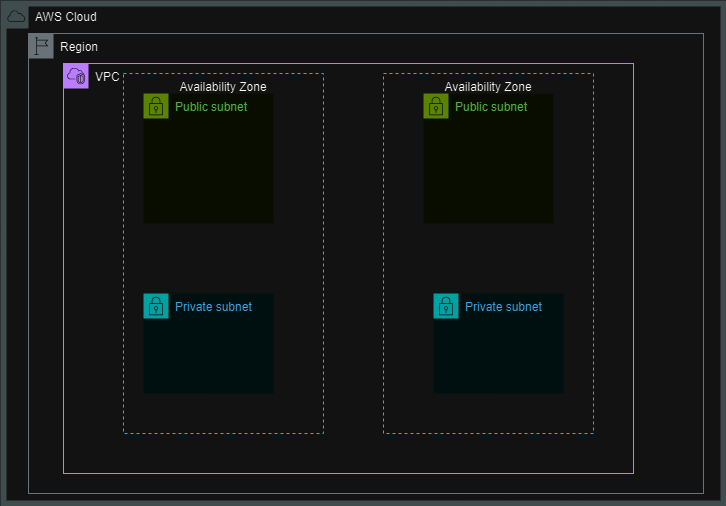

The diagram above was exported from draw.io. Its source (the exported page's mxGraphModel, read from the mxfile embedded in the PNG):
<mxGraphModel dx="1050" dy="530" grid="1" gridSize="10" guides="1" tooltips="1" connect="1" arrows="1" fold="1" page="1" pageScale="1" pageWidth="827" pageHeight="1169" math="0" shadow="0">
  <root>
    <mxCell id="0" />
    <mxCell id="1" parent="0" />
    <mxCell id="FLDV6rNdcP4nleM0Z4pC-3" value="&lt;font color=&quot;#000000&quot;&gt;Region&lt;/font&gt;" style="sketch=0;outlineConnect=0;gradientColor=none;html=1;whiteSpace=wrap;fontSize=12;fontStyle=0;shape=mxgraph.aws4.group;grIcon=mxgraph.aws4.group_region;strokeColor=#879196;fillColor=none;verticalAlign=top;align=left;spacingLeft=30;fontColor=#879196;" vertex="1" parent="1">
      <mxGeometry x="95" y="60" width="675" height="460" as="geometry" />
    </mxCell>
    <mxCell id="FLDV6rNdcP4nleM0Z4pC-1" value="&lt;font color=&quot;#000000&quot;&gt;AWS Cloud&lt;/font&gt;" style="sketch=0;outlineConnect=0;gradientColor=none;html=1;whiteSpace=wrap;fontSize=12;fontStyle=0;shape=mxgraph.aws4.group;grIcon=mxgraph.aws4.group_aws_cloud;strokeColor=#AAB7B8;fillColor=none;verticalAlign=top;align=left;spacingLeft=30;fontColor=#AAB7B8;strokeWidth=6;" vertex="1" parent="1">
      <mxGeometry x="70" y="30" width="720" height="500" as="geometry" />
    </mxCell>
    <mxCell id="FLDV6rNdcP4nleM0Z4pC-4" value="&lt;font style=&quot;&quot; color=&quot;#000000&quot;&gt;VPC&lt;/font&gt;" style="points=[[0,0],[0.25,0],[0.5,0],[0.75,0],[1,0],[1,0.25],[1,0.5],[1,0.75],[1,1],[0.75,1],[0.5,1],[0.25,1],[0,1],[0,0.75],[0,0.5],[0,0.25]];outlineConnect=0;gradientColor=none;html=1;whiteSpace=wrap;fontSize=12;fontStyle=0;container=1;pointerEvents=0;collapsible=0;recursiveResize=0;shape=mxgraph.aws4.group;grIcon=mxgraph.aws4.group_vpc2;strokeColor=#8C4FFF;fillColor=none;verticalAlign=top;align=left;spacingLeft=30;fontColor=#AAB7B8;dashed=0;" vertex="1" parent="1">
      <mxGeometry x="130" y="90" width="570" height="410" as="geometry" />
    </mxCell>
    <mxCell id="FLDV6rNdcP4nleM0Z4pC-7" value="Private subnet" style="points=[[0,0],[0.25,0],[0.5,0],[0.75,0],[1,0],[1,0.25],[1,0.5],[1,0.75],[1,1],[0.75,1],[0.5,1],[0.25,1],[0,1],[0,0.75],[0,0.5],[0,0.25]];outlineConnect=0;gradientColor=none;html=1;whiteSpace=wrap;fontSize=12;fontStyle=0;container=1;pointerEvents=0;collapsible=0;recursiveResize=0;shape=mxgraph.aws4.group;grIcon=mxgraph.aws4.group_security_group;grStroke=0;strokeColor=#00A4A6;fillColor=#E6F6F7;verticalAlign=top;align=left;spacingLeft=30;fontColor=#147EBA;dashed=0;" vertex="1" parent="FLDV6rNdcP4nleM0Z4pC-4">
      <mxGeometry x="80" y="230" width="130" height="100" as="geometry" />
    </mxCell>
    <mxCell id="FLDV6rNdcP4nleM0Z4pC-8" value="Private subnet" style="points=[[0,0],[0.25,0],[0.5,0],[0.75,0],[1,0],[1,0.25],[1,0.5],[1,0.75],[1,1],[0.75,1],[0.5,1],[0.25,1],[0,1],[0,0.75],[0,0.5],[0,0.25]];outlineConnect=0;gradientColor=none;html=1;whiteSpace=wrap;fontSize=12;fontStyle=0;container=1;pointerEvents=0;collapsible=0;recursiveResize=0;shape=mxgraph.aws4.group;grIcon=mxgraph.aws4.group_security_group;grStroke=0;strokeColor=#00A4A6;fillColor=#E6F6F7;verticalAlign=top;align=left;spacingLeft=30;fontColor=#147EBA;dashed=0;" vertex="1" parent="FLDV6rNdcP4nleM0Z4pC-4">
      <mxGeometry x="370" y="230" width="130" height="100" as="geometry" />
    </mxCell>
    <mxCell id="FLDV6rNdcP4nleM0Z4pC-9" value="Public subnet" style="points=[[0,0],[0.25,0],[0.5,0],[0.75,0],[1,0],[1,0.25],[1,0.5],[1,0.75],[1,1],[0.75,1],[0.5,1],[0.25,1],[0,1],[0,0.75],[0,0.5],[0,0.25]];outlineConnect=0;gradientColor=none;html=1;whiteSpace=wrap;fontSize=12;fontStyle=0;container=1;pointerEvents=0;collapsible=0;recursiveResize=0;shape=mxgraph.aws4.group;grIcon=mxgraph.aws4.group_security_group;grStroke=0;strokeColor=#7AA116;fillColor=#F2F6E8;verticalAlign=top;align=left;spacingLeft=30;fontColor=#248814;dashed=0;" vertex="1" parent="FLDV6rNdcP4nleM0Z4pC-4">
      <mxGeometry x="80" y="30" width="130" height="130" as="geometry" />
    </mxCell>
    <mxCell id="FLDV6rNdcP4nleM0Z4pC-10" value="Public subnet" style="points=[[0,0],[0.25,0],[0.5,0],[0.75,0],[1,0],[1,0.25],[1,0.5],[1,0.75],[1,1],[0.75,1],[0.5,1],[0.25,1],[0,1],[0,0.75],[0,0.5],[0,0.25]];outlineConnect=0;gradientColor=none;html=1;whiteSpace=wrap;fontSize=12;fontStyle=0;container=1;pointerEvents=0;collapsible=0;recursiveResize=0;shape=mxgraph.aws4.group;grIcon=mxgraph.aws4.group_security_group;grStroke=0;strokeColor=#7AA116;fillColor=#F2F6E8;verticalAlign=top;align=left;spacingLeft=30;fontColor=#248814;dashed=0;" vertex="1" parent="FLDV6rNdcP4nleM0Z4pC-4">
      <mxGeometry x="360" y="30" width="130" height="130" as="geometry" />
    </mxCell>
    <mxCell id="FLDV6rNdcP4nleM0Z4pC-6" value="&lt;font color=&quot;#000000&quot;&gt;Availability Zone&lt;/font&gt;" style="fillColor=none;strokeColor=#147EBA;dashed=1;verticalAlign=top;fontStyle=0;fontColor=#147EBA;whiteSpace=wrap;html=1;" vertex="1" parent="FLDV6rNdcP4nleM0Z4pC-4">
      <mxGeometry x="320" y="10" width="210" height="360" as="geometry" />
    </mxCell>
    <mxCell id="FLDV6rNdcP4nleM0Z4pC-5" value="&lt;font color=&quot;#000000&quot;&gt;Availability Zone&lt;/font&gt;" style="fillColor=none;strokeColor=#147EBA;dashed=1;verticalAlign=top;fontStyle=0;fontColor=#147EBA;whiteSpace=wrap;html=1;" vertex="1" parent="FLDV6rNdcP4nleM0Z4pC-4">
      <mxGeometry x="60" y="10" width="200" height="360" as="geometry" />
    </mxCell>
  </root>
</mxGraphModel>